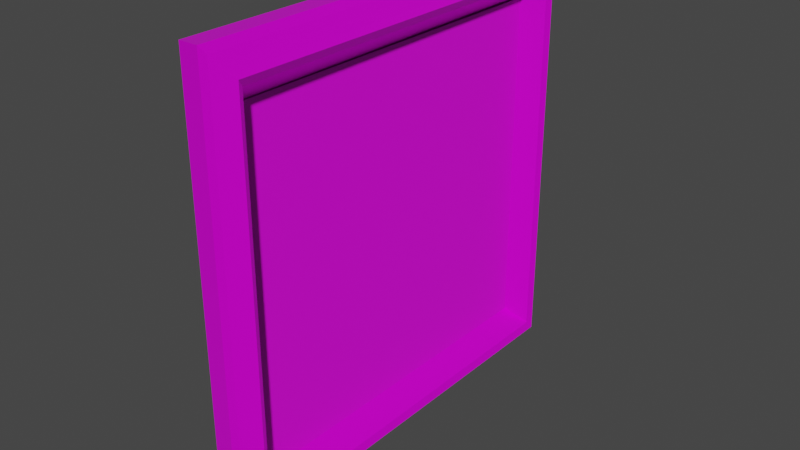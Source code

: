 # Source: Glanzzeit_3.blend  (saved by Blender 3.1.7; exported with 4.5.12 LTS)
import bpy
from mathutils import Matrix  # noqa: F401  (used for matrix-valued properties, if any)

bpy.ops.wm.read_factory_settings(use_empty=True)
scene = bpy.context.scene
scene.name = 'Scene'

# ---- collections
col_collection = bpy.data.collections.new('Collection'); scene.collection.children.link(col_collection)

# ---- images (referenced by path relative to the original .blend; pixels are not part of the script)
import os
ASSET_DIR = os.environ.get("B2B_ASSET_DIR", "")  # directory of the original .blend (textures are referenced by path, not embedded)
HERE = os.path.dirname(os.path.abspath(__file__))  # packed textures are extracted next to this script under _unpacked/

def load_image(name, relpath, width, height, colorspace="sRGB"):
    """Load a texture the original file referenced (path relative to the .blend, or extracted next to this script)."""
    p = next((c for c in (os.path.join(HERE, relpath), os.path.join(ASSET_DIR, relpath)) if relpath and os.path.exists(c)), "")
    if p:
        img = bpy.data.images.load(p, check_existing=True)
        img.name = name
    else:  # same state as the original file: an image datablock whose file is absent (Cycles renders it pink)
        img = bpy.data.images.new(name, width, height)
        img.source = "FILE"
        img.filepath = "//" + (relpath or name)
    img.colorspace_settings.name = colorspace
    return img
img_metalgoldpaint002_disp16_2k_metalness_png = load_image('MetalGoldPaint002_DISP16_2K_METALNESS.png', 'MetalGoldPaint002_DISP16_2K_METALNESS.png', 1024, 1024, 'Non-Color')
img_metalgoldpaint002_col_2k_metalness_png = load_image('MetalGoldPaint002_COL_2K_METALNESS.png', 'MetalGoldPaint002_COL_2K_METALNESS.png', 1024, 1024, 'sRGB')
img_metalgoldpaint002_bump16_2k_metalness_png = load_image('MetalGoldPaint002_BUMP16_2K_METALNESS.png', 'MetalGoldPaint002_BUMP16_2K_METALNESS.png', 1024, 1024, 'Non-Color')
img_metalgoldpaint002_roughness_2k_metalness_png = load_image('MetalGoldPaint002_ROUGHNESS_2K_METALNESS.png', 'MetalGoldPaint002_ROUGHNESS_2K_METALNESS.png', 1024, 1024, 'Non-Color')
img_metalgoldpaint002_bump16_2k_metalness_png_001 = load_image('MetalGoldPaint002_BUMP16_2K_METALNESS.png.001', 'MetalGoldPaint002_BUMP16_2K_METALNESS.png', 1024, 1024, 'Non-Color')
img_glanzzeit_bild_3_jpeg = load_image('Glanzzeit Bild 3.jpeg', 'Glanzzeit Bild 3.jpeg', 1024, 1024, 'sRGB')

# ---- materials (node trees are filled in below, after node groups)
mat_frame_photo = bpy.data.materials.new('Frame_Photo')
mat_frame_photo.use_transparent_shadow = False
mat_material = bpy.data.materials.new('Material')
mat_material.use_transparent_shadow = False

# ---- material node trees
mat_frame_photo.use_nodes = True; mat_frame_photo.node_tree.nodes.clear()
_N = mat_frame_photo.node_tree.nodes; _L = mat_frame_photo.node_tree.links
n0 = _N.new('ShaderNodeOutputMaterial'); n0.name = 'Material Output'; n0.location = (300, 300)
n1 = _N.new('ShaderNodeBsdfPrincipled'); n1.name = 'Principled BSDF'; n1.location = (-365, 374)
n1.distribution = 'GGX'
n1.subsurface_method = 'BURLEY'
n1.inputs[3].default_value = 1.45
n1.inputs[20].default_value = 0.06299
n1.inputs[27].default_value = (0.0, 0.0, 0.0, 1.0)
n1.inputs[28].default_value = 1.0
n2 = _N.new('ShaderNodeTexImage'); n2.name = 'Image Texture'; n2.location = (88, -1150)
n2.label = 'Displacement'
n2.image = img_metalgoldpaint002_disp16_2k_metalness_png
n3 = _N.new('ShaderNodeDisplacement'); n3.name = 'Displacement'; n3.location = (-365, -186)
n3.inputs[2].default_value = 1.0
n4 = _N.new('ShaderNodeTexImage'); n4.name = 'Image Texture.001'; n4.location = (88, -30)
n4.label = 'Base Color'
n4.image = img_metalgoldpaint002_col_2k_metalness_png
n5 = _N.new('ShaderNodeTexImage'); n5.name = 'Image Texture.002'; n5.location = (88, -310)
n5.label = 'Metallic'
n5.image = img_metalgoldpaint002_bump16_2k_metalness_png
n6 = _N.new('ShaderNodeTexImage'); n6.name = 'Image Texture.003'; n6.location = (88, -590)
n6.label = 'Roughness'
n6.image = img_metalgoldpaint002_roughness_2k_metalness_png
n7 = _N.new('ShaderNodeTexImage'); n7.name = 'Image Texture.004'; n7.location = (88, -870)
n7.label = 'Normal'
n7.image = img_metalgoldpaint002_bump16_2k_metalness_png_001
n8 = _N.new('ShaderNodeBump'); n8.name = 'Bump'; n8.location = (-615, -266)
n8.inputs[1].default_value = 1.0
n8.inputs[2].default_value = 1.0
n9 = _N.new('ShaderNodeMapping'); n9.name = 'Mapping'; n9.location = (230, -30)
n9.inputs[3].default_value = (10.0, 1.1, 10.0)
n10 = _N.new('NodeReroute'); n10.name = 'Reroute'; n10.location = (38, -712)
n10.width = 16
n10.socket_idname = 'NodeSocketVector'
n11 = _N.new('ShaderNodeTexCoord'); n11.name = 'Texture Coordinate'; n11.location = (30, -30)
n12 = _N.new('NodeFrame'); n12.name = 'Frame'; n12.location = (-1645, 404)
n12.label = 'Mapping'
n12.width = 400
n13 = _N.new('NodeFrame'); n13.name = 'Frame.001'; n13.location = (-1003, 604)
n13.label = 'Textures'
n13.width = 358
n2.parent = n13
n4.parent = n13
n5.parent = n13
n6.parent = n13
n7.parent = n13
n9.parent = n12
n10.parent = n13
n11.parent = n12
_L.new(n1.outputs[0], n0.inputs[0])
_L.new(n2.outputs[0], n3.inputs[0])
_L.new(n3.outputs[0], n0.inputs[2])
_L.new(n4.outputs[0], n1.inputs[0])
_L.new(n5.outputs[0], n1.inputs[1])
_L.new(n6.outputs[0], n1.inputs[2])
_L.new(n7.outputs[0], n8.inputs[3])
_L.new(n8.outputs[0], n1.inputs[5])
_L.new(n10.outputs[0], n4.inputs[0])
_L.new(n10.outputs[0], n5.inputs[0])
_L.new(n10.outputs[0], n6.inputs[0])
_L.new(n10.outputs[0], n7.inputs[0])
_L.new(n10.outputs[0], n2.inputs[0])
_L.new(n9.outputs[0], n10.inputs[0])
_L.new(n11.outputs[2], n9.inputs[0])
n0.is_active_output = True
mat_material.use_nodes = True; mat_material.node_tree.nodes.clear()
_N = mat_material.node_tree.nodes; _L = mat_material.node_tree.links
n0 = _N.new('ShaderNodeBsdfPrincipled'); n0.name = 'Principled BSDF'; n0.location = (10, 300)
n0.distribution = 'GGX'
n0.subsurface_method = 'RANDOM_WALK_SKIN'
n0.inputs[3].default_value = 1.45
n0.inputs[27].default_value = (0.0, 0.0, 0.0, 1.0)
n0.inputs[28].default_value = 1.0
n1 = _N.new('ShaderNodeOutputMaterial'); n1.name = 'Material Output'; n1.location = (300, 300)
n2 = _N.new('ShaderNodeTexImage'); n2.name = 'Image Texture'; n2.location = (-280, 280)
n2.image = img_glanzzeit_bild_3_jpeg
n3 = _N.new('ShaderNodeTexCoord'); n3.name = 'Texture Coordinate'; n3.location = (-859, 273)
n4 = _N.new('ShaderNodeMapping'); n4.name = 'Mapping'; n4.location = (-605, 282)
n4.inputs[1].default_value = (0.0, 0.2, 0.0)
n4.inputs[3].default_value = (-1.0, 0.8, 1.0)
_L.new(n0.outputs[0], n1.inputs[0])
_L.new(n2.outputs[0], n0.inputs[0])
_L.new(n4.outputs[0], n2.inputs[0])
_L.new(n3.outputs[2], n4.inputs[0])
n1.is_active_output = True

# ---- world
world_world = bpy.data.worlds.new('World'); scene.world = world_world
world_world.use_nodes = True; world_world.node_tree.nodes.clear()
_N = world_world.node_tree.nodes; _L = world_world.node_tree.links
n0 = _N.new('ShaderNodeOutputWorld'); n0.name = 'World Output'; n0.location = (300, 300)
n1 = _N.new('ShaderNodeBackground'); n1.name = 'Background'; n1.location = (10, 300)
n1.inputs[0].default_value = (0.05088, 0.05088, 0.05088, 1.0)
_L.new(n1.outputs[0], n0.inputs[0])
n0.is_active_output = True
world_world.color = (0.05088, 0.05088, 0.05088)
world_world.use_sun_shadow = False
world_world.sun_shadow_jitter_overblur = 0.0

# ---- meshes
me_cube_001 = bpy.data.meshes.new('Cube.001')
me_cube_001.from_pydata([(-1.0, -1.0, -1.0), (-1.0, -1.0, 1.0), (-1.0, 1.0, -1.0), (-1.0, 1.0, 1.0), (1.0, -1.0, -1.0), (1.0, -1.0, 1.0), (1.0, 1.0, -1.0), (1.0, 1.0, 1.0), (-1.0, 0.7714, -0.8261), (1.0, 0.7714, -0.8261), (-1.0, 0.7714, 0.8261), (1.0, 0.7714, 0.8261), (-1.0, -0.7658, -0.8261), (1.0, -0.7658, -0.8261), (1.0, -0.7658, 0.8261), (-1.0, -0.7658, 0.8261), (1.491, 1.0, 1.0), (1.491, 1.0, -1.0), (1.491, -1.0, -1.0), (1.491, -1.0, 1.0), (1.491, 0.7714, -0.8261), (1.491, 0.7714, 0.8261), (1.491, -0.7658, 0.8261), (1.491, -0.7658, -0.8261), (2.402, 0.973, -0.9873), (2.402, 0.973, 0.9873), (2.402, -0.9716, 0.9873), (2.402, -0.9716, -0.9873), (3.17, 0.9435, 0.9701), (3.17, -0.9407, 0.9701), (3.17, -0.9407, -0.9704), (3.17, 0.943, -0.9699), (3.969, 0.9144, 0.9505), (3.969, -0.911, 0.9505), (3.969, -0.911, -0.9505), (3.969, 0.9144, -0.9505), (4.635, 0.8943, 0.9336), (4.635, -0.8904, 0.9336), (4.635, -0.8904, -0.9336), (4.635, 0.8943, -0.9336), (2.31, 0.7986, 0.8501), (2.31, -0.7934, 0.8501), (2.31, -0.7934, -0.8501), (2.31, 0.7986, -0.8501), (3.225, 0.8279, -0.876), (3.225, 0.8279, 0.876), (3.225, -0.8231, 0.876), (3.225, -0.8231, -0.876), (4.243, 0.8619, -0.906), (4.243, 0.8619, 0.906), (4.243, -0.8576, 0.906), (4.243, -0.8576, -0.906), (0.6665, -0.7644, -0.8231), (0.6665, -0.7644, 0.8227), (0.6665, 0.77, -0.8231), (0.6665, 0.77, 0.8227), (-0.6366, -0.7644, -0.8231), (-0.6366, -0.7644, 0.8227), (-0.6366, 0.77, -0.8231), (-0.6366, 0.77, 0.8227)], [], [(2, 3, 7, 6), (4, 5, 1, 0), (2, 6, 4, 0), (7, 3, 1, 5), (11, 10, 8, 9), (12, 15, 14, 13), (8, 12, 13, 9), (14, 15, 10, 11), (2, 0, 1, 3, 10, 15, 12, 8), (3, 2, 8, 10), (9, 13, 23, 20), (14, 11, 21, 22), (4, 6, 17, 18), (13, 14, 22, 23), (24, 17, 16, 25), (27, 18, 17, 24), (25, 16, 19, 26), (26, 19, 18, 27), (7, 5, 19, 16), (6, 7, 16, 17), (11, 9, 20, 21), (5, 4, 18, 19), (29, 26, 27, 30), (28, 25, 26, 29), (30, 27, 24, 31), (31, 24, 25, 28), (35, 31, 28, 32), (34, 30, 31, 35), (32, 28, 29, 33), (33, 29, 30, 34), (37, 33, 34, 38), (36, 32, 33, 37), (38, 34, 35, 39), (39, 35, 32, 36), (48, 39, 36, 49), (51, 38, 39, 48), (49, 36, 37, 50), (50, 37, 38, 51), (22, 41, 42, 23), (21, 40, 41, 22), (23, 42, 43, 20), (20, 43, 40, 21), (41, 46, 47, 42), (40, 45, 46, 41), (42, 47, 44, 43), (43, 44, 45, 40), (46, 50, 51, 47), (45, 49, 50, 46), (47, 51, 48, 44), (44, 48, 49, 45), (52, 53, 55, 54), (54, 55, 59, 58), (58, 59, 57, 56), (56, 57, 53, 52), (54, 58, 56, 52), (59, 55, 53, 57), (9, 11, 14, 13)])
_uv = me_cube_001.uv_layers.new(name='UVMap')
_uv.uv.foreach_set('vector', [0.3549, 0.5, 0.1774, 0.5, 0.1774, 0.3226, 0.3549, 0.3226, 0.0, 0.3226, 0.1774, 0.3226, 0.1774, 0.5, 0.0, 0.5, 0.5323, 0.0, 0.5323, 0.1774, 0.3549, 0.1774, 0.3549, 0.0, 0.7097, 0.3225, 0.7097, 0.4999, 0.5323, 0.4999, 0.5323, 0.3225, 0.365, 0.6773, 0.365, 0.4999, 0.5115, 0.4999, 0.5115, 0.6773, 0.7198, 0.0, 0.8664, 0.0, 0.8664, 0.1774, 0.7198, 0.1774, 0.3254, 1.0, 0.189, 1.0, 0.189, 0.8226, 0.3254, 0.8226, 0.5333, 0.6773, 0.5333, 0.4999, 0.6696, 0.4999, 0.6696, 0.6773, 0.0, 0.5, 0.1774, 0.5, 0.1774, 0.6774, 0.0, 0.6774, 0.02028, 0.662, 0.1567, 0.662, 0.1567, 0.5154, 0.02028, 0.5154, 0.0, 0.6774, 0.0, 0.5, 0.02028, 0.5154, 0.02028, 0.662, 0.3254, 0.8226, 0.189, 0.8226, 0.189, 0.7791, 0.3254, 0.7791, 0.5333, 0.6773, 0.6696, 0.6773, 0.6696, 0.7209, 0.5333, 0.7209, 0.3549, 0.1774, 0.5323, 0.1774, 0.5323, 0.2209, 0.3549, 0.2209, 0.7198, 0.1774, 0.8664, 0.1774, 0.8664, 0.2209, 0.7198, 0.2209, 0.3542, 0.1982, 0.3549, 0.2791, 0.1774, 0.2791, 0.1781, 0.1982, 0.357, 0.3018, 0.3549, 0.2209, 0.5323, 0.2209, 0.5303, 0.3018, 0.7078, 0.1982, 0.7097, 0.279, 0.5323, 0.279, 0.5344, 0.1982, 0.1767, 0.1982, 0.1774, 0.2791, 0.0, 0.2791, 0.00069, 0.1982, 0.7097, 0.3225, 0.5323, 0.3225, 0.5323, 0.279, 0.7097, 0.279, 0.3549, 0.3226, 0.1774, 0.3226, 0.1774, 0.2791, 0.3549, 0.2791, 0.365, 0.6773, 0.5115, 0.6773, 0.5115, 0.7208, 0.365, 0.7208, 0.1774, 0.3226, 0.0, 0.3226, 0.0, 0.2791, 0.1774, 0.2791, 0.1757, 0.1301, 0.1767, 0.1982, 0.00069, 0.1982, 0.001686, 0.1301, 0.7056, 0.13, 0.7078, 0.1982, 0.5344, 0.1982, 0.5366, 0.13, 0.3592, 0.3699, 0.357, 0.3018, 0.5303, 0.3018, 0.5282, 0.3699, 0.3532, 0.1301, 0.3542, 0.1982, 0.1781, 0.1982, 0.1791, 0.1301, 0.3515, 0.05914, 0.3532, 0.1301, 0.1791, 0.1301, 0.1808, 0.05914, 0.3618, 0.4408, 0.3592, 0.3699, 0.5282, 0.3699, 0.5257, 0.4408, 0.7031, 0.05913, 0.7056, 0.13, 0.5366, 0.13, 0.5392, 0.05913, 0.1741, 0.05914, 0.1757, 0.1301, 0.001686, 0.1301, 0.00337, 0.05914, 0.1721, 0.0, 0.1741, 0.05914, 0.00337, 0.05914, 0.005312, 0.0, 0.7009, 0.0, 0.7031, 0.05913, 0.5392, 0.05913, 0.5415, 0.0, 0.364, 0.4999, 0.3618, 0.4408, 0.5257, 0.4408, 0.5235, 0.4999, 0.3495, 0.0, 0.3515, 0.05914, 0.1808, 0.05914, 0.1827, 0.0, 0.5186, 0.9651, 0.5217, 1.0, 0.3549, 1.0, 0.3579, 0.9651, 0.1809, 0.5348, 0.1774, 0.5, 0.3369, 0.5, 0.3334, 0.5348, 0.6777, 0.9651, 0.6811, 0.9999, 0.5217, 0.9999, 0.5251, 0.9651, 0.8735, 0.4652, 0.8765, 0.5001, 0.7097, 0.5001, 0.7127, 0.4652, 0.8664, 0.2209, 0.8685, 0.2936, 0.7177, 0.2936, 0.7198, 0.2209, 0.6696, 0.7209, 0.6721, 0.7936, 0.5308, 0.7936, 0.5333, 0.7209, 0.189, 0.7791, 0.1866, 0.7063, 0.3278, 0.7063, 0.3254, 0.7791, 0.5115, 0.7208, 0.5137, 0.7936, 0.3628, 0.7936, 0.365, 0.7208, 0.8685, 0.2936, 0.8708, 0.3748, 0.7154, 0.3748, 0.7177, 0.2936, 0.6721, 0.7936, 0.6747, 0.8747, 0.5282, 0.8747, 0.5308, 0.7936, 0.1866, 0.7063, 0.184, 0.6252, 0.3304, 0.6252, 0.3278, 0.7063, 0.5137, 0.7936, 0.516, 0.8747, 0.3605, 0.8747, 0.3628, 0.7936, 0.8708, 0.3748, 0.8735, 0.4652, 0.7127, 0.4652, 0.7154, 0.3748, 0.6747, 0.8747, 0.6777, 0.9651, 0.5251, 0.9651, 0.5282, 0.8747, 0.184, 0.6252, 0.1809, 0.5348, 0.3334, 0.5348, 0.3304, 0.6252, 0.516, 0.8747, 0.5186, 0.9651, 0.3579, 0.9651, 0.3605, 0.8747, 0.8458, 0.6461, 0.8458, 0.7921, 0.7097, 0.7921, 0.7097, 0.6461, 0.9409, 0.7921, 0.9409, 0.9381, 0.8253, 0.9381, 0.8253, 0.7921, 0.8458, 0.5001, 0.8458, 0.6461, 0.7097, 0.6461, 0.7097, 0.5001, 0.8253, 0.7921, 0.8253, 0.9381, 0.7097, 0.9381, 0.7097, 0.7921, 0.9614, 0.6362, 0.8458, 0.6362, 0.8458, 0.5001, 0.9614, 0.5001, 0.1156, 0.9601, 0.0, 0.9601, 0.0, 0.824, 0.1156, 0.824, 0.9281, 0.02699, 0.9281, 0.9479, 0.07128, 0.9479, 0.07128, 0.02699])
me_cube_001.materials.append(mat_frame_photo)
me_cube_001.materials.append(None)
me_cube_001.use_remesh_fix_poles = True
me_cube_001.use_remesh_preserve_attributes = False
me_cube_001.use_mirror_vertex_groups = False
me_cube_001.update()
me_plane = bpy.data.meshes.new('Plane')
me_plane.from_pydata([(-1.0, -1.0, 0.0), (1.0, -1.0, 0.0), (-1.0, 1.0, 0.0), (1.0, 1.0, 0.0)], [], [(0, 1, 3, 2)])
_uv = me_plane.uv_layers.new(name='UVMap')
_uv.uv.foreach_set('vector', [0.0, 0.0, 1.0, 0.0, 1.0, 1.0, 0.0, 1.0])
me_plane.materials.append(mat_material)
me_plane.use_remesh_fix_poles = True
me_plane.use_remesh_preserve_attributes = False
me_plane.update()

# ---- objects
ob_frame = bpy.data.objects.new('Frame', me_cube_001)
ob_plane = bpy.data.objects.new('Plane', me_plane)

# ---- transforms, parenting, visibility, modifiers, constraints
ob_frame.location = (0.06276, -0.1893, 1.024)
ob_frame.rotation_euler = (1.571, 0.0, 0.003666)
ob_frame.scale = (0.02687, 0.7857, 0.76)
ob_frame.lineart.crease_threshold = 0.0
ob_plane.location = (0.1073, -0.1844, 0.9993)
ob_plane.rotation_euler = (-1.571, 3.142, -1.571)
ob_plane.scale = (0.648, 0.6294, 0.56)

# ---- collection membership
col_collection.objects.link(ob_frame)
col_collection.objects.link(ob_plane)

# ---- scene / render settings (as saved in the file)
scene.frame_start = 1; scene.frame_end = 250; scene.frame_set(24)
scene.render.engine = 'BLENDER_EEVEE_NEXT'
scene.render.film_transparent = True
scene.cycles.use_denoising = False
scene.cycles.samples = 128
scene.cycles.sampling_pattern = 'TABULATED_SOBOL'
scene.cycles.use_adaptive_sampling = False
scene.cycles.use_light_tree = False
scene.view_settings.view_transform = 'Filmic'
bpy.context.view_layer.update()

# ---- added for rendering (the .blend has no active camera and no usable light): camera, sun
cam_auto = bpy.data.cameras.new('AutoCamera')
cam_auto.lens = 50.0
cam_auto.sensor_width = 36.0
cam_auto.clip_end = 1000.0
ob_auto_camera = bpy.data.objects.new('AutoCamera', cam_auto)
scene.collection.objects.link(ob_auto_camera)
ob_auto_camera.location = (2.13991, -2.62308, 2.64664)
ob_auto_camera.rotation_euler = (1.09748, -7.21219e-08, 0.694738)
scene.camera = ob_auto_camera
light_auto_sun = bpy.data.lights.new('AutoSun', 'SUN')
light_auto_sun.energy = 3.0
light_auto_sun.angle = 0.0523599
ob_auto_sun = bpy.data.objects.new('AutoSun', light_auto_sun)
scene.collection.objects.link(ob_auto_sun)
ob_auto_sun.rotation_euler = (0.872665, 0.174533, 0.523599)
bpy.context.view_layer.update()

